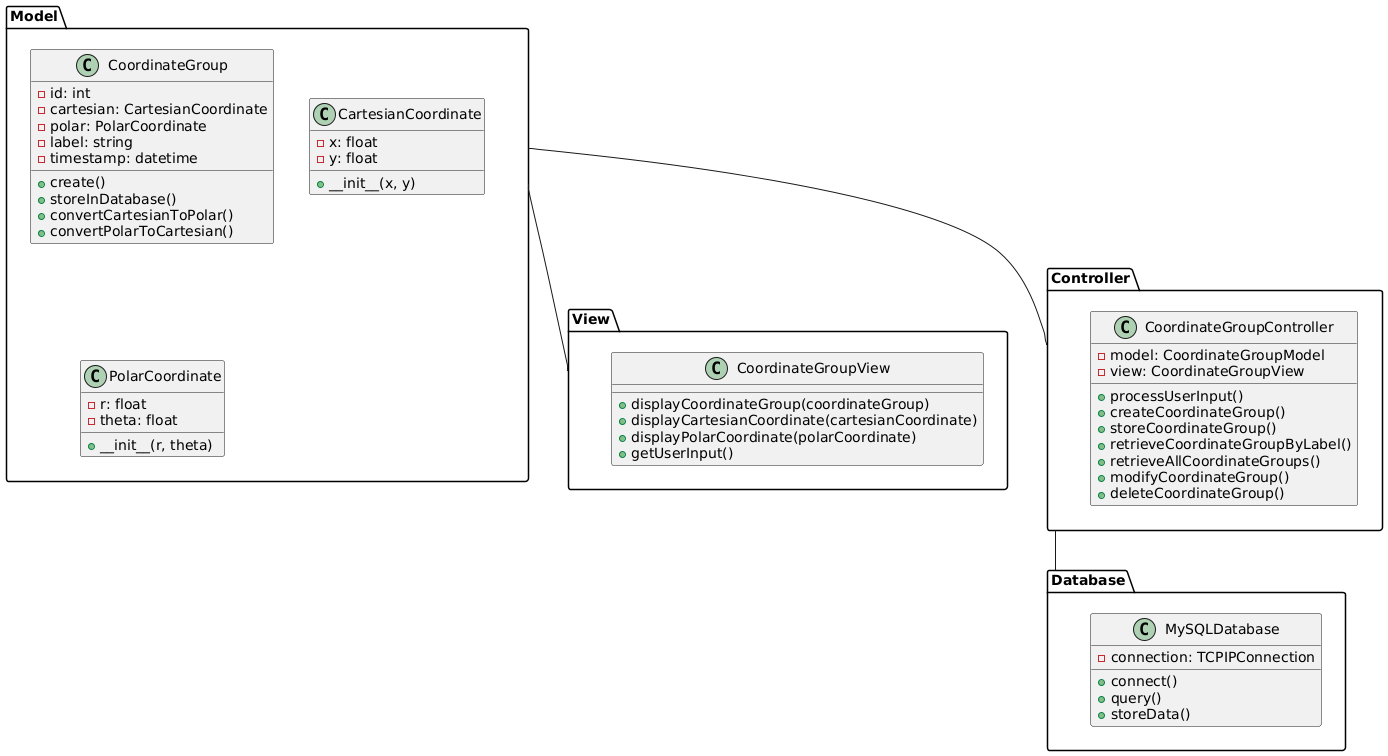

The diagram above was rendered by PlantUML. Its source (embedded in the PNG):
@startuml

package Model {
    class CoordinateGroup {
        -id: int
        -cartesian: CartesianCoordinate
        -polar: PolarCoordinate
        -label: string
        -timestamp: datetime
        
        +create()
        +storeInDatabase()
        +convertCartesianToPolar()
        +convertPolarToCartesian()
    }
    
    class CartesianCoordinate {
        -x: float
        -y: float
        
        +__init__(x, y)
    }
    
    class PolarCoordinate {
        -r: float
        -theta: float
        
        +__init__(r, theta)
    }
}

package View {
    class CoordinateGroupView {
        +displayCoordinateGroup(coordinateGroup)
        +displayCartesianCoordinate(cartesianCoordinate)
        +displayPolarCoordinate(polarCoordinate)
        +getUserInput()
    }
}

package Controller {
    class CoordinateGroupController {
        -model: CoordinateGroupModel
        -view: CoordinateGroupView
        
        +processUserInput()
        +createCoordinateGroup()
        +storeCoordinateGroup()
        +retrieveCoordinateGroupByLabel()
        +retrieveAllCoordinateGroups()
        +modifyCoordinateGroup()
        +deleteCoordinateGroup()
    }
}

package Database {
    class MySQLDatabase {
        -connection: TCPIPConnection
        
        +connect()
        +query()
        +storeData()
    }
}

Model -- View
Model -- Controller
Controller -- Database

@enduml